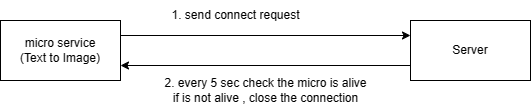

The diagram above was exported from draw.io. Its source (the exported page's mxGraphModel, read from the mxfile embedded in the PNG):
<mxGraphModel dx="882" dy="480" grid="1" gridSize="10" guides="1" tooltips="1" connect="1" arrows="1" fold="1" page="1" pageScale="1" pageWidth="1169" pageHeight="827" math="0" shadow="0">
  <root>
    <mxCell id="0" />
    <mxCell id="1" parent="0" />
    <mxCell id="iXz1t5JfGwHjCAZY44vK-1" value="micro service&lt;br&gt;(Text to Image)" style="rounded=0;whiteSpace=wrap;html=1;" parent="1" vertex="1">
      <mxGeometry x="200" y="200" width="120" height="60" as="geometry" />
    </mxCell>
    <mxCell id="iXz1t5JfGwHjCAZY44vK-2" value="Server" style="rounded=0;whiteSpace=wrap;html=1;" parent="1" vertex="1">
      <mxGeometry x="610" y="200" width="120" height="60" as="geometry" />
    </mxCell>
    <mxCell id="iXz1t5JfGwHjCAZY44vK-3" value="" style="endArrow=classic;html=1;rounded=0;exitX=1;exitY=0.25;exitDx=0;exitDy=0;entryX=0;entryY=0.25;entryDx=0;entryDy=0;" parent="1" source="iXz1t5JfGwHjCAZY44vK-1" target="iXz1t5JfGwHjCAZY44vK-2" edge="1">
      <mxGeometry width="50" height="50" relative="1" as="geometry">
        <mxPoint x="390" y="220" as="sourcePoint" />
        <mxPoint x="440" y="170" as="targetPoint" />
      </mxGeometry>
    </mxCell>
    <mxCell id="iXz1t5JfGwHjCAZY44vK-4" value="1. send connect request" style="text;html=1;align=center;verticalAlign=middle;resizable=0;points=[];autosize=1;strokeColor=none;fillColor=none;" parent="1" vertex="1">
      <mxGeometry x="360" y="180" width="150" height="30" as="geometry" />
    </mxCell>
    <mxCell id="iXz1t5JfGwHjCAZY44vK-5" value="" style="endArrow=classic;html=1;rounded=0;entryX=1;entryY=0.75;entryDx=0;entryDy=0;exitX=0;exitY=0.75;exitDx=0;exitDy=0;" parent="1" source="iXz1t5JfGwHjCAZY44vK-2" target="iXz1t5JfGwHjCAZY44vK-1" edge="1">
      <mxGeometry width="50" height="50" relative="1" as="geometry">
        <mxPoint x="400" y="310" as="sourcePoint" />
        <mxPoint x="450" y="260" as="targetPoint" />
      </mxGeometry>
    </mxCell>
    <mxCell id="iXz1t5JfGwHjCAZY44vK-6" value="2. every 5 sec check the micro is alive&lt;br&gt;if is not alive , close the connection" style="text;html=1;align=center;verticalAlign=middle;resizable=0;points=[];autosize=1;strokeColor=none;fillColor=none;" parent="1" vertex="1">
      <mxGeometry x="350" y="250" width="230" height="40" as="geometry" />
    </mxCell>
  </root>
</mxGraphModel>